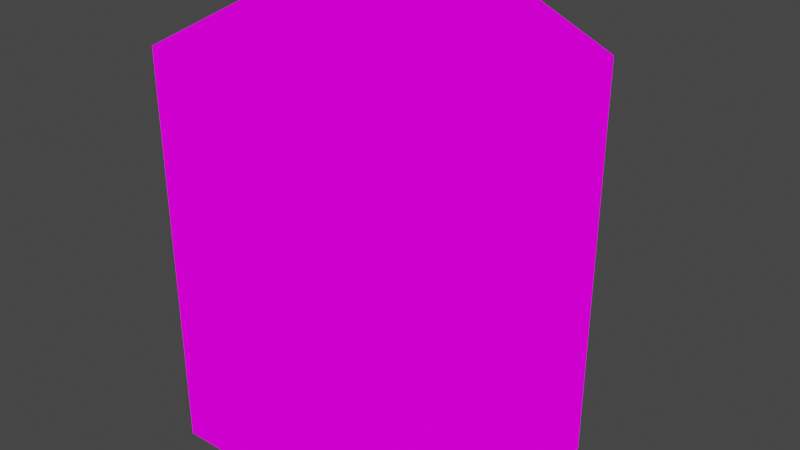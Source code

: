 # Source: trash.blend  (saved by Blender 2.83.19; exported with 4.5.12 LTS)
import bpy
from mathutils import Matrix  # noqa: F401  (used for matrix-valued properties, if any)

bpy.ops.wm.read_factory_settings(use_empty=True)
scene = bpy.context.scene
scene.name = 'Scene'

# ---- collections
col_collection = bpy.data.collections.new('Collection'); scene.collection.children.link(col_collection)

# ---- images (referenced by path relative to the original .blend; pixels are not part of the script)
import os
ASSET_DIR = os.environ.get("B2B_ASSET_DIR", "")  # directory of the original .blend (textures are referenced by path, not embedded)
HERE = os.path.dirname(os.path.abspath(__file__))  # packed textures are extracted next to this script under _unpacked/

def load_image(name, relpath, width, height, colorspace="sRGB"):
    """Load a texture the original file referenced (path relative to the .blend, or extracted next to this script)."""
    p = next((c for c in (os.path.join(HERE, relpath), os.path.join(ASSET_DIR, relpath)) if relpath and os.path.exists(c)), "")
    if p:
        img = bpy.data.images.load(p, check_existing=True)
        img.name = name
    else:  # same state as the original file: an image datablock whose file is absent (Cycles renders it pink)
        img = bpy.data.images.new(name, width, height)
        img.source = "FILE"
        img.filepath = "//" + (relpath or name)
    img.colorspace_settings.name = colorspace
    return img
img_metal_1_jpg = load_image('metal_1.jpg', 'metal_1.jpg', 1024, 1024, 'sRGB')
img_trash_1_jpg = load_image('trash_1.jpg', 'trash_1.jpg', 1024, 1024, 'sRGB')

# ---- materials (node trees are filled in below, after node groups)
mat_metal = bpy.data.materials.new('metal')
mat_metal.use_transparent_shadow = False
mat_trash = bpy.data.materials.new('trash')
mat_trash.use_transparent_shadow = False

# ---- material node trees
mat_metal.use_nodes = True; mat_metal.node_tree.nodes.clear()
_N = mat_metal.node_tree.nodes; _L = mat_metal.node_tree.links
n0 = _N.new('ShaderNodeOutputMaterial'); n0.name = 'Material Output'; n0.location = (300, 300)
n1 = _N.new('ShaderNodeEmission'); n1.name = 'Emission'; n1.location = (10, 300)
n2 = _N.new('ShaderNodeTexImage'); n2.name = 'Image Texture'; n2.location = (-280, 260)
n2.image = img_metal_1_jpg
_L.new(n1.outputs[0], n0.inputs[0])
_L.new(n2.outputs[0], n1.inputs[0])
n0.is_active_output = True
mat_trash.use_nodes = True; mat_trash.node_tree.nodes.clear()
_N = mat_trash.node_tree.nodes; _L = mat_trash.node_tree.links
n0 = _N.new('ShaderNodeOutputMaterial'); n0.name = 'Material Output'; n0.location = (300, 300)
n1 = _N.new('ShaderNodeEmission'); n1.name = 'Emission'; n1.location = (10, 300)
n2 = _N.new('ShaderNodeTexImage'); n2.name = 'Image Texture'; n2.location = (-280, 260)
n2.image = img_trash_1_jpg
_L.new(n1.outputs[0], n0.inputs[0])
_L.new(n2.outputs[0], n1.inputs[0])
n0.is_active_output = True

# ---- world
world_world = bpy.data.worlds.new('World'); scene.world = world_world
world_world.use_nodes = True; world_world.node_tree.nodes.clear()
_N = world_world.node_tree.nodes; _L = world_world.node_tree.links
n0 = _N.new('ShaderNodeOutputWorld'); n0.name = 'World Output'; n0.location = (300, 300)
n1 = _N.new('ShaderNodeBackground'); n1.name = 'Background'; n1.location = (10, 300)
n1.inputs[0].default_value = (0.05088, 0.05088, 0.05088, 1.0)
_L.new(n1.outputs[0], n0.inputs[0])
n0.is_active_output = True
world_world.color = (0.05088, 0.05088, 0.05088)
world_world.use_sun_shadow = False
world_world.sun_shadow_jitter_overblur = 0.0

# ---- meshes
me_cylinder = bpy.data.meshes.new('Cylinder')
me_cylinder.from_pydata([(0.0, 0.0, -1.0), (0.0, 1.0, -1.0), (0.0, 1.0, 1.0), (0.9511, 0.309, -1.0), (0.9511, 0.309, 1.0), (0.5878, -0.809, -1.0), (0.5878, -0.809, 1.0), (-0.5878, -0.809, -1.0), (-0.5878, -0.809, 1.0), (-0.9511, 0.309, -1.0), (-0.9511, 0.309, 1.0), (0.7868, 0.2556, 1.0), (-6.364e-09, 0.8273, 1.0), (0.4862, -0.6693, 1.0), (-0.4862, -0.6693, 1.0), (-0.7868, 0.2556, 1.0), (0.0, 0.0, 0.7847), (0.7868, 0.2556, 0.7847), (-6.364e-09, 0.8273, 0.7847), (0.4862, -0.6693, 0.7847), (-0.4862, -0.6693, 0.7847), (-0.7868, 0.2556, 0.7847)], [], [(0, 1, 3), (13, 11, 17, 19), (1, 2, 4, 3), (0, 3, 5), (15, 14, 20, 21), (3, 4, 6, 5), (0, 5, 7), (11, 12, 18, 17), (5, 6, 8, 7), (0, 7, 9), (14, 13, 19, 20), (7, 8, 10, 9), (0, 9, 1), (12, 15, 21, 18), (9, 10, 2, 1), (12, 11, 4, 2), (11, 13, 6, 4), (13, 14, 8, 6), (14, 15, 10, 8), (15, 12, 2, 10), (16, 17, 18), (16, 19, 17), (16, 20, 19), (16, 21, 20), (16, 18, 21)])
me_cylinder.polygons.foreach_set('material_index', [0, 0, 0, 0, 0, 0, 0, 0, 0, 0, 0, 0, 0, 0, 0, 0, 0, 0, 0, 0, 1, 1, 1, 1, 1])
_uv = me_cylinder.uv_layers.new(name='UVMap')
_uv.uv.foreach_set('vector', [0.8371, 0.3878, 0.974, 0.4872, 0.7848, 0.5487, 0.6307, 0.05816, 0.3709, 0.05715, 0.374, 0.138, 0.6307, 0.1371, 0.4017, 0.6591, 0.4017, 0.9975, 0.6006, 0.9975, 0.6006, 0.6591, 0.8371, 0.3878, 0.7848, 0.5487, 0.6679, 0.3878, 0.9999, 0.05957, 0.8112, 0.05777, 0.8111, 0.136, 1.0, 0.1344, 0.1996, 0.6609, 0.1996, 0.9993, 0.3985, 0.9993, 0.3985, 0.6609, 0.8371, 0.3878, 0.6679, 0.3878, 0.7848, 0.2269, 0.3709, 0.05715, 0.1593, 0.05713, 0.1621, 0.136, 0.374, 0.138, 0.7989, 0.6614, 0.7989, 0.9998, 0.6, 0.9998, 0.6, 0.6614, 0.8371, 0.3878, 0.7848, 0.2269, 0.974, 0.2883, 0.8112, 0.05777, 0.6307, 0.05816, 0.6307, 0.1371, 0.8111, 0.136, 0.1991, 0.6617, 0.1991, 1.0, 0.0002285, 1.0, 0.0002285, 0.6617, 0.8371, 0.3878, 0.974, 0.2883, 0.974, 0.4872, 0.1593, 0.05713, -0.0001245, 0.05815, 0.0008887, 0.1334, 0.1621, 0.136, 0.9982, 0.6608, 0.9982, 0.9992, 0.7993, 0.9992, 0.7993, 0.6608, 0.1593, 0.05713, 0.3709, 0.05715, 0.3715, 0.02259, 0.1582, 0.02268, 0.3709, 0.05715, 0.6307, 0.05816, 0.6312, 0.02491, 0.3715, 0.02259, 0.6307, 0.05816, 0.8112, 0.05777, 0.8111, 0.02484, 0.6312, 0.02491, 0.8112, 0.05777, 0.9999, 0.05957, 0.9997, 0.02443, 0.8111, 0.02484, -0.0001245, 0.05815, 0.1593, 0.05713, 0.1582, 0.02268, -0.0007594, 0.02181, 0.448, 0.5137, 0.5617, 0.5964, 0.4045, 0.6474, 0.448, 0.5137, 0.5617, 0.431, 0.5617, 0.5964, 0.448, 0.5137, 0.4045, 0.38, 0.5617, 0.431, 0.448, 0.5137, 0.3073, 0.5137, 0.4045, 0.38, 0.448, 0.5137, 0.4045, 0.6474, 0.3073, 0.5137])
me_cylinder.materials.append(mat_metal)
me_cylinder.materials.append(mat_trash)
me_cylinder.use_remesh_fix_poles = True
me_cylinder.use_remesh_preserve_attributes = False
me_cylinder.use_mirror_vertex_groups = False
me_cylinder.update()

# ---- objects
ob_cylinder = bpy.data.objects.new('Cylinder', me_cylinder)

# ---- transforms, parenting, visibility, modifiers, constraints
ob_cylinder.location = (0.0, 0.0, 1.008)
ob_cylinder.lineart.crease_threshold = 0.0

# ---- collection membership
col_collection.objects.link(ob_cylinder)

# ---- scene / render settings (as saved in the file)
scene.frame_start = 1; scene.frame_end = 250; scene.frame_set(191)
scene.render.engine = 'BLENDER_EEVEE_NEXT'
scene.cycles.use_denoising = False
scene.cycles.samples = 128
scene.cycles.sampling_pattern = 'TABULATED_SOBOL'
scene.cycles.use_adaptive_sampling = False
scene.cycles.use_light_tree = False
scene.view_settings.view_transform = 'Filmic'
bpy.context.view_layer.update()

# ---- added for rendering (the .blend has no active camera): camera
cam_auto = bpy.data.cameras.new('AutoCamera')
cam_auto.lens = 50.0
cam_auto.sensor_width = 36.0
cam_auto.clip_end = 1000.0
ob_auto_camera = bpy.data.objects.new('AutoCamera', cam_auto)
scene.collection.objects.link(ob_auto_camera)
ob_auto_camera.location = (3.05332, -3.5685, 3.45032)
ob_auto_camera.rotation_euler = (1.09748, -7.21219e-08, 0.694738)
scene.camera = ob_auto_camera
bpy.context.view_layer.update()
